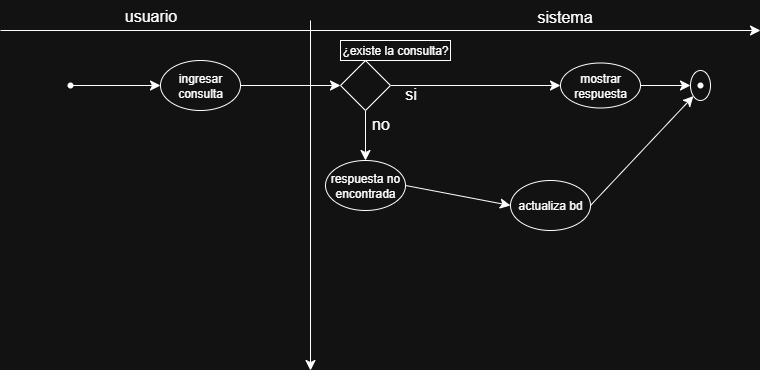

The diagram above was exported from draw.io. Its source (the exported page's mxGraphModel, read from the mxfile embedded in the PNG):
<mxGraphModel dx="988" dy="525" grid="1" gridSize="10" guides="1" tooltips="1" connect="1" arrows="1" fold="1" page="1" pageScale="1" pageWidth="827" pageHeight="1169" math="0" shadow="0">
  <root>
    <mxCell id="0" />
    <mxCell id="1" parent="0" />
    <mxCell id="Xb87h0mNWRWjR_V5cC_8-1" value="" style="edgeStyle=none;orthogonalLoop=1;jettySize=auto;html=1;rounded=0;fontSize=12;startSize=8;endSize=8;curved=1;" edge="1" parent="1">
      <mxGeometry width="140" relative="1" as="geometry">
        <mxPoint x="670" y="530" as="sourcePoint" />
        <mxPoint x="1430" y="530" as="targetPoint" />
        <Array as="points" />
      </mxGeometry>
    </mxCell>
    <mxCell id="Xb87h0mNWRWjR_V5cC_8-2" style="edgeStyle=none;curved=1;rounded=0;orthogonalLoop=1;jettySize=auto;html=1;exitX=1;exitY=0.5;exitDx=0;exitDy=0;entryX=0;entryY=0.5;entryDx=0;entryDy=0;fontSize=12;startSize=8;endSize=8;" edge="1" parent="1" source="Xb87h0mNWRWjR_V5cC_8-3" target="Xb87h0mNWRWjR_V5cC_8-6">
      <mxGeometry relative="1" as="geometry" />
    </mxCell>
    <mxCell id="Xb87h0mNWRWjR_V5cC_8-3" value="ingresar consulta" style="ellipse;whiteSpace=wrap;html=1;" vertex="1" parent="1">
      <mxGeometry x="830" y="560" width="80" height="50" as="geometry" />
    </mxCell>
    <mxCell id="Xb87h0mNWRWjR_V5cC_8-4" style="edgeStyle=none;curved=1;rounded=0;orthogonalLoop=1;jettySize=auto;html=1;exitX=1;exitY=0.5;exitDx=0;exitDy=0;entryX=0;entryY=0.5;entryDx=0;entryDy=0;fontSize=12;startSize=8;endSize=8;" edge="1" parent="1" source="Xb87h0mNWRWjR_V5cC_8-6" target="Xb87h0mNWRWjR_V5cC_8-11">
      <mxGeometry relative="1" as="geometry">
        <mxPoint x="1110" y="582.5" as="targetPoint" />
      </mxGeometry>
    </mxCell>
    <mxCell id="Xb87h0mNWRWjR_V5cC_8-5" style="edgeStyle=none;curved=1;rounded=0;orthogonalLoop=1;jettySize=auto;html=1;exitX=0.5;exitY=1;exitDx=0;exitDy=0;entryX=0.5;entryY=0;entryDx=0;entryDy=0;fontSize=12;startSize=8;endSize=8;" edge="1" parent="1" source="Xb87h0mNWRWjR_V5cC_8-6" target="Xb87h0mNWRWjR_V5cC_8-9">
      <mxGeometry relative="1" as="geometry" />
    </mxCell>
    <mxCell id="Xb87h0mNWRWjR_V5cC_8-6" value="" style="rhombus;whiteSpace=wrap;html=1;" vertex="1" parent="1">
      <mxGeometry x="1010" y="560" width="50" height="50" as="geometry" />
    </mxCell>
    <mxCell id="Xb87h0mNWRWjR_V5cC_8-7" value="¿existe la consulta?" style="rounded=0;whiteSpace=wrap;html=1;" vertex="1" parent="1">
      <mxGeometry x="1010" y="540" width="110" height="20" as="geometry" />
    </mxCell>
    <mxCell id="Xb87h0mNWRWjR_V5cC_8-8" value="si" style="text;html=1;align=center;verticalAlign=middle;resizable=0;points=[];autosize=1;strokeColor=none;fillColor=none;fontSize=16;" vertex="1" parent="1">
      <mxGeometry x="1060" y="577.5" width="40" height="30" as="geometry" />
    </mxCell>
    <mxCell id="Xb87h0mNWRWjR_V5cC_8-9" value="respuesta no encontrada" style="ellipse;whiteSpace=wrap;html=1;" vertex="1" parent="1">
      <mxGeometry x="995" y="660" width="80" height="50" as="geometry" />
    </mxCell>
    <mxCell id="Xb87h0mNWRWjR_V5cC_8-10" style="edgeStyle=none;curved=1;rounded=0;orthogonalLoop=1;jettySize=auto;html=1;exitX=1;exitY=0.5;exitDx=0;exitDy=0;fontSize=12;startSize=8;endSize=8;entryX=0;entryY=0.5;entryDx=0;entryDy=0;" edge="1" parent="1" source="Xb87h0mNWRWjR_V5cC_8-11" target="Xb87h0mNWRWjR_V5cC_8-13">
      <mxGeometry relative="1" as="geometry">
        <mxPoint x="1290" y="585" as="targetPoint" />
      </mxGeometry>
    </mxCell>
    <mxCell id="Xb87h0mNWRWjR_V5cC_8-11" value="mostrar respuesta" style="ellipse;whiteSpace=wrap;html=1;" vertex="1" parent="1">
      <mxGeometry x="1230" y="562.5" width="80" height="45" as="geometry" />
    </mxCell>
    <mxCell id="Xb87h0mNWRWjR_V5cC_8-12" value="no" style="text;html=1;align=center;verticalAlign=middle;resizable=0;points=[];autosize=1;strokeColor=none;fillColor=none;fontSize=16;" vertex="1" parent="1">
      <mxGeometry x="1030" y="607.5" width="40" height="30" as="geometry" />
    </mxCell>
    <mxCell id="Xb87h0mNWRWjR_V5cC_8-13" value="" style="ellipse;whiteSpace=wrap;html=1;" vertex="1" parent="1">
      <mxGeometry x="1360" y="570" width="20" height="30" as="geometry" />
    </mxCell>
    <mxCell id="Xb87h0mNWRWjR_V5cC_8-14" value="" style="shape=waypoint;sketch=0;size=6;pointerEvents=1;points=[];fillColor=none;resizable=0;rotatable=0;perimeter=centerPerimeter;snapToPoint=1;" vertex="1" parent="1">
      <mxGeometry x="1360" y="575" width="20" height="20" as="geometry" />
    </mxCell>
    <mxCell id="Xb87h0mNWRWjR_V5cC_8-15" value="usuario" style="text;html=1;align=center;verticalAlign=middle;resizable=0;points=[];autosize=1;strokeColor=none;fillColor=none;fontSize=16;" vertex="1" parent="1">
      <mxGeometry x="780" y="500" width="80" height="30" as="geometry" />
    </mxCell>
    <mxCell id="Xb87h0mNWRWjR_V5cC_8-16" value="sistema" style="text;html=1;align=center;verticalAlign=middle;resizable=0;points=[];autosize=1;strokeColor=none;fillColor=none;fontSize=16;" vertex="1" parent="1">
      <mxGeometry x="1194" y="501" width="80" height="30" as="geometry" />
    </mxCell>
    <mxCell id="Xb87h0mNWRWjR_V5cC_8-17" value="" style="edgeStyle=none;orthogonalLoop=1;jettySize=auto;html=1;rounded=0;fontSize=12;startSize=8;endSize=8;curved=1;" edge="1" parent="1">
      <mxGeometry width="140" relative="1" as="geometry">
        <mxPoint x="980" y="520" as="sourcePoint" />
        <mxPoint x="980" y="870" as="targetPoint" />
        <Array as="points" />
      </mxGeometry>
    </mxCell>
    <mxCell id="Xb87h0mNWRWjR_V5cC_8-18" style="edgeStyle=none;curved=1;rounded=0;orthogonalLoop=1;jettySize=auto;html=1;exitX=1;exitY=0.5;exitDx=0;exitDy=0;entryX=0;entryY=1;entryDx=0;entryDy=0;fontSize=12;startSize=8;endSize=8;" edge="1" parent="1" source="Xb87h0mNWRWjR_V5cC_8-19" target="Xb87h0mNWRWjR_V5cC_8-13">
      <mxGeometry relative="1" as="geometry" />
    </mxCell>
    <mxCell id="Xb87h0mNWRWjR_V5cC_8-19" value="actualiza bd" style="ellipse;whiteSpace=wrap;html=1;" vertex="1" parent="1">
      <mxGeometry x="1180" y="680" width="80" height="50" as="geometry" />
    </mxCell>
    <mxCell id="Xb87h0mNWRWjR_V5cC_8-20" value="" style="edgeStyle=none;orthogonalLoop=1;jettySize=auto;html=1;rounded=0;fontSize=12;startSize=8;endSize=8;curved=1;entryX=0;entryY=0.5;entryDx=0;entryDy=0;exitX=1;exitY=0.5;exitDx=0;exitDy=0;" edge="1" parent="1" source="Xb87h0mNWRWjR_V5cC_8-9" target="Xb87h0mNWRWjR_V5cC_8-19">
      <mxGeometry width="140" relative="1" as="geometry">
        <mxPoint x="950" y="780" as="sourcePoint" />
        <mxPoint x="1090" y="780" as="targetPoint" />
        <Array as="points" />
      </mxGeometry>
    </mxCell>
    <mxCell id="Xb87h0mNWRWjR_V5cC_8-21" value="" style="edgeStyle=none;curved=1;rounded=0;orthogonalLoop=1;jettySize=auto;html=1;fontSize=12;startSize=8;endSize=8;exitX=0.8;exitY=0.15;exitDx=0;exitDy=0;exitPerimeter=0;" edge="1" parent="1" source="Xb87h0mNWRWjR_V5cC_8-22" target="Xb87h0mNWRWjR_V5cC_8-3">
      <mxGeometry relative="1" as="geometry">
        <mxPoint x="760" y="580" as="sourcePoint" />
      </mxGeometry>
    </mxCell>
    <mxCell id="Xb87h0mNWRWjR_V5cC_8-22" value="" style="shape=waypoint;sketch=0;size=6;pointerEvents=1;points=[];fillColor=none;resizable=0;rotatable=0;perimeter=centerPerimeter;snapToPoint=1;" vertex="1" parent="1">
      <mxGeometry x="730" y="575" width="20" height="20" as="geometry" />
    </mxCell>
  </root>
</mxGraphModel>